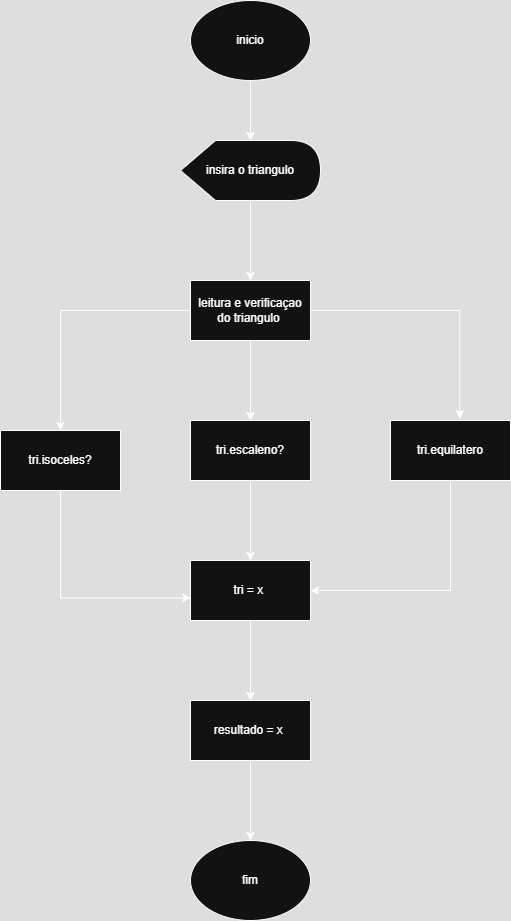

The diagram above was exported from draw.io. Its source (the exported page's mxGraphModel, read from the mxfile embedded in the PNG):
<mxGraphModel dx="1044" dy="562" grid="1" gridSize="10" guides="1" tooltips="1" connect="1" arrows="1" fold="1" page="1" pageScale="1" pageWidth="827" pageHeight="1169" math="0" shadow="0">
  <root>
    <mxCell id="0" />
    <mxCell id="1" parent="0" />
    <mxCell id="MFSa0dwF2xbvR3bUiV3N-3" value="" style="edgeStyle=orthogonalEdgeStyle;rounded=0;orthogonalLoop=1;jettySize=auto;html=1;" edge="1" parent="1" source="MFSa0dwF2xbvR3bUiV3N-1" target="MFSa0dwF2xbvR3bUiV3N-2">
      <mxGeometry relative="1" as="geometry" />
    </mxCell>
    <mxCell id="MFSa0dwF2xbvR3bUiV3N-1" value="inicio" style="ellipse;whiteSpace=wrap;html=1;" vertex="1" parent="1">
      <mxGeometry x="360" y="30" width="120" height="80" as="geometry" />
    </mxCell>
    <mxCell id="MFSa0dwF2xbvR3bUiV3N-5" value="" style="edgeStyle=orthogonalEdgeStyle;rounded=0;orthogonalLoop=1;jettySize=auto;html=1;" edge="1" parent="1" source="MFSa0dwF2xbvR3bUiV3N-2" target="MFSa0dwF2xbvR3bUiV3N-4">
      <mxGeometry relative="1" as="geometry" />
    </mxCell>
    <mxCell id="MFSa0dwF2xbvR3bUiV3N-2" value="insira o triangulo" style="shape=display;whiteSpace=wrap;html=1;" vertex="1" parent="1">
      <mxGeometry x="350" y="170" width="140" height="60" as="geometry" />
    </mxCell>
    <mxCell id="MFSa0dwF2xbvR3bUiV3N-7" value="" style="edgeStyle=orthogonalEdgeStyle;rounded=0;orthogonalLoop=1;jettySize=auto;html=1;" edge="1" parent="1" source="MFSa0dwF2xbvR3bUiV3N-4" target="MFSa0dwF2xbvR3bUiV3N-6">
      <mxGeometry relative="1" as="geometry" />
    </mxCell>
    <mxCell id="MFSa0dwF2xbvR3bUiV3N-9" value="" style="edgeStyle=orthogonalEdgeStyle;rounded=0;orthogonalLoop=1;jettySize=auto;html=1;" edge="1" parent="1" source="MFSa0dwF2xbvR3bUiV3N-4" target="MFSa0dwF2xbvR3bUiV3N-8">
      <mxGeometry relative="1" as="geometry" />
    </mxCell>
    <mxCell id="MFSa0dwF2xbvR3bUiV3N-4" value="leitura e verificaçao do triangulo&amp;nbsp;" style="whiteSpace=wrap;html=1;" vertex="1" parent="1">
      <mxGeometry x="360" y="310" width="120" height="60" as="geometry" />
    </mxCell>
    <mxCell id="MFSa0dwF2xbvR3bUiV3N-6" value="tri.isoceles?" style="whiteSpace=wrap;html=1;" vertex="1" parent="1">
      <mxGeometry x="170" y="460" width="120" height="60" as="geometry" />
    </mxCell>
    <mxCell id="MFSa0dwF2xbvR3bUiV3N-14" value="" style="edgeStyle=orthogonalEdgeStyle;rounded=0;orthogonalLoop=1;jettySize=auto;html=1;" edge="1" parent="1" source="MFSa0dwF2xbvR3bUiV3N-8" target="MFSa0dwF2xbvR3bUiV3N-13">
      <mxGeometry relative="1" as="geometry" />
    </mxCell>
    <mxCell id="MFSa0dwF2xbvR3bUiV3N-8" value="tri.escaleno?" style="whiteSpace=wrap;html=1;" vertex="1" parent="1">
      <mxGeometry x="360" y="450" width="120" height="60" as="geometry" />
    </mxCell>
    <mxCell id="MFSa0dwF2xbvR3bUiV3N-16" style="edgeStyle=orthogonalEdgeStyle;rounded=0;orthogonalLoop=1;jettySize=auto;html=1;exitX=0.5;exitY=1;exitDx=0;exitDy=0;entryX=1;entryY=0.5;entryDx=0;entryDy=0;" edge="1" parent="1" source="MFSa0dwF2xbvR3bUiV3N-10" target="MFSa0dwF2xbvR3bUiV3N-13">
      <mxGeometry relative="1" as="geometry" />
    </mxCell>
    <mxCell id="MFSa0dwF2xbvR3bUiV3N-10" value="tri.equilatero" style="whiteSpace=wrap;html=1;" vertex="1" parent="1">
      <mxGeometry x="560" y="450" width="120" height="60" as="geometry" />
    </mxCell>
    <mxCell id="MFSa0dwF2xbvR3bUiV3N-12" style="edgeStyle=orthogonalEdgeStyle;rounded=0;orthogonalLoop=1;jettySize=auto;html=1;exitX=1;exitY=0.5;exitDx=0;exitDy=0;entryX=0.577;entryY=-0.03;entryDx=0;entryDy=0;entryPerimeter=0;" edge="1" parent="1" source="MFSa0dwF2xbvR3bUiV3N-4" target="MFSa0dwF2xbvR3bUiV3N-10">
      <mxGeometry relative="1" as="geometry" />
    </mxCell>
    <mxCell id="MFSa0dwF2xbvR3bUiV3N-18" value="" style="edgeStyle=orthogonalEdgeStyle;rounded=0;orthogonalLoop=1;jettySize=auto;html=1;" edge="1" parent="1" source="MFSa0dwF2xbvR3bUiV3N-13" target="MFSa0dwF2xbvR3bUiV3N-17">
      <mxGeometry relative="1" as="geometry" />
    </mxCell>
    <mxCell id="MFSa0dwF2xbvR3bUiV3N-13" value="tri = x&amp;nbsp;" style="whiteSpace=wrap;html=1;" vertex="1" parent="1">
      <mxGeometry x="360" y="590" width="120" height="60" as="geometry" />
    </mxCell>
    <mxCell id="MFSa0dwF2xbvR3bUiV3N-15" style="edgeStyle=orthogonalEdgeStyle;rounded=0;orthogonalLoop=1;jettySize=auto;html=1;exitX=0.5;exitY=1;exitDx=0;exitDy=0;entryX=0.003;entryY=0.623;entryDx=0;entryDy=0;entryPerimeter=0;" edge="1" parent="1" source="MFSa0dwF2xbvR3bUiV3N-6" target="MFSa0dwF2xbvR3bUiV3N-13">
      <mxGeometry relative="1" as="geometry" />
    </mxCell>
    <mxCell id="MFSa0dwF2xbvR3bUiV3N-20" value="" style="edgeStyle=orthogonalEdgeStyle;rounded=0;orthogonalLoop=1;jettySize=auto;html=1;" edge="1" parent="1" source="MFSa0dwF2xbvR3bUiV3N-17" target="MFSa0dwF2xbvR3bUiV3N-19">
      <mxGeometry relative="1" as="geometry" />
    </mxCell>
    <mxCell id="MFSa0dwF2xbvR3bUiV3N-17" value="resultado = x&amp;nbsp;" style="whiteSpace=wrap;html=1;" vertex="1" parent="1">
      <mxGeometry x="360" y="730" width="120" height="60" as="geometry" />
    </mxCell>
    <mxCell id="MFSa0dwF2xbvR3bUiV3N-19" value="fim" style="ellipse;whiteSpace=wrap;html=1;" vertex="1" parent="1">
      <mxGeometry x="360" y="870" width="120" height="80" as="geometry" />
    </mxCell>
  </root>
</mxGraphModel>